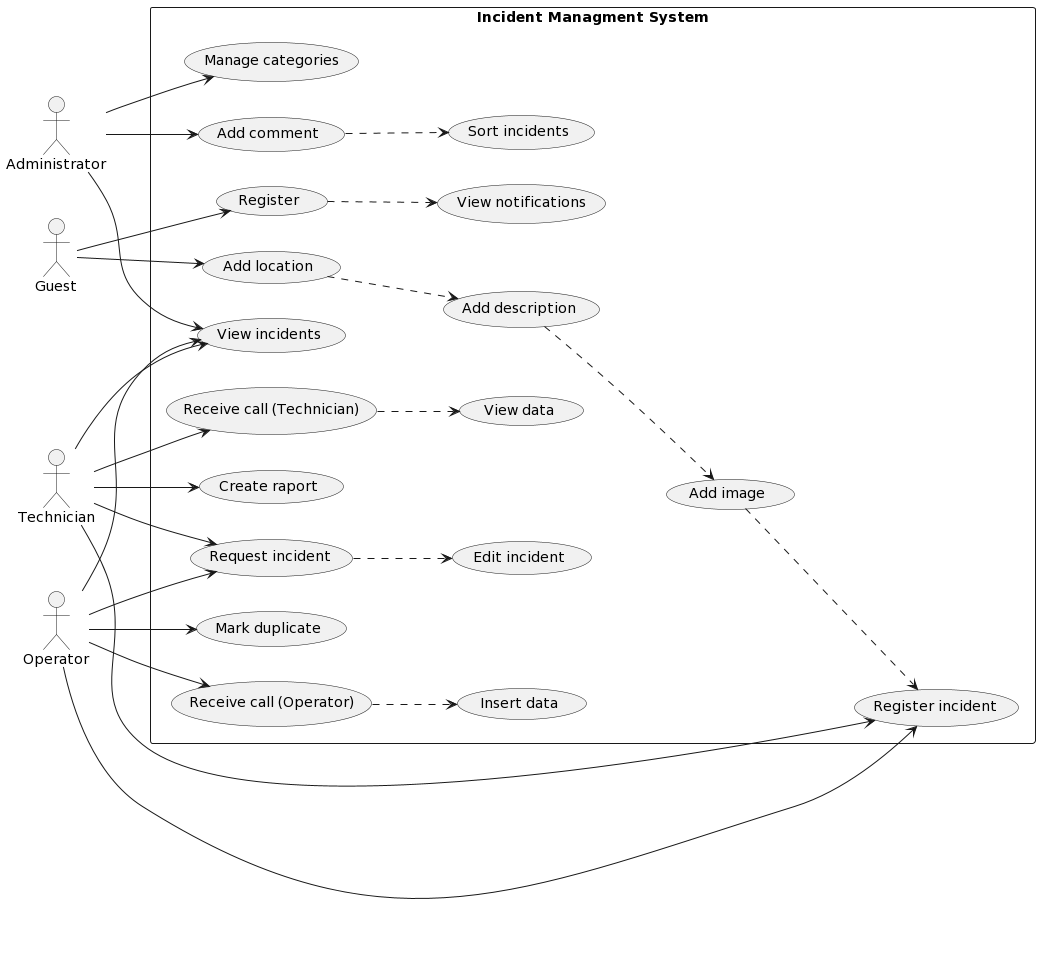

The diagram above was rendered by PlantUML. Its source (embedded in the PNG):
@startuml
left to right direction

actor "Technician" as technician
actor "Operator" as operator
actor "Administrator" as administrator
actor "Guest" as guest

rectangle "Incident Managment System" {
  usecase "Register incident" as registerIncident
  usecase "Receive call (Technician)" as receiveCallTechnician
  usecase "View data" as viewData
  usecase "Create raport" as createRaport
  usecase "View incidents" as viewIncidents
  usecase "Request incident" as requestIncident
  usecase "Edit incident" as editIncident
  usecase "Mark duplicate" as markDuplicate
  usecase "Receive call (Operator)" as receiveCallOperator
  usecase "Insert data" as insertData
  usecase "Manage categories" as manageCategories
  usecase "Add comment" as addComment
  usecase "Sort incidents" as sortIncidents
  usecase "Register" as Register
  usecase "View notifications" as viewNotifications
  usecase "Add location" as addLocation
  usecase "Add description" as addDescription
  usecase "Add image" as addImage
}

technician --> registerIncident
technician --> receiveCallTechnician
receiveCallTechnician ..> viewData
technician --> createRaport
technician --> viewIncidents
technician --> requestIncident
requestIncident ..> editIncident

operator --> registerIncident
operator --> viewIncidents
operator -->requestIncident
operator --> markDuplicate
operator --> receiveCallOperator
receiveCallOperator ..> insertData

administrator --> viewIncidents
administrator --> manageCategories
administrator --> addComment
addComment ..> sortIncidents

guest --> Register
Register ..> viewNotifications
guest --> addLocation
addLocation ..> addDescription
addDescription ..> addImage
addImage ..> registerIncident
@enduml